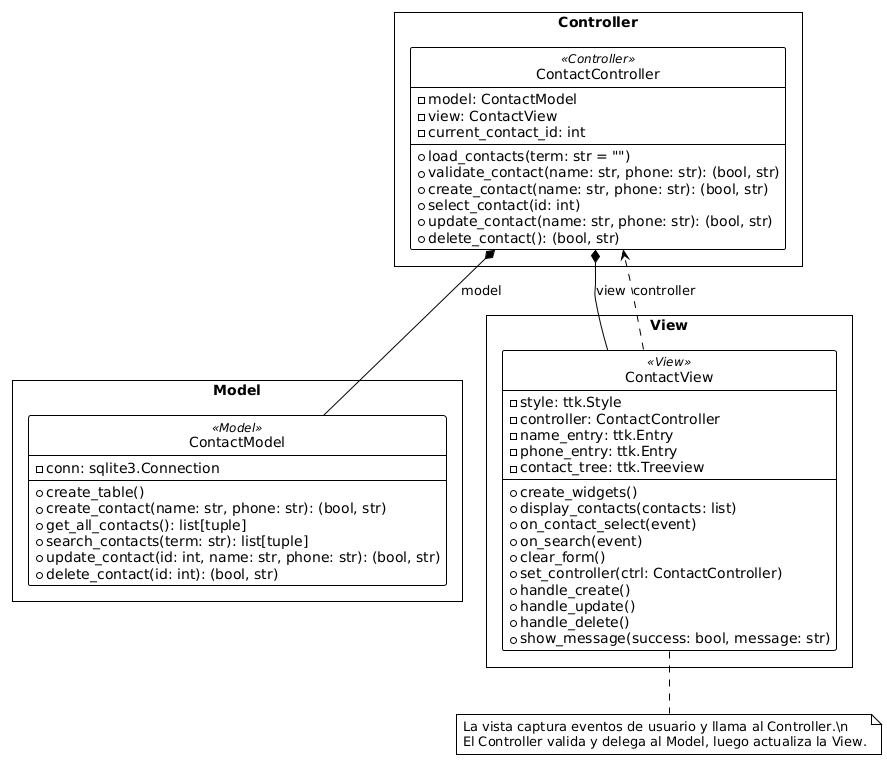

The diagram above was rendered by PlantUML. Its source (embedded in the PNG):
@startuml
!theme plain
skinparam groupInheritance 2
skinparam style strictuml

package Model <<Rectangle>> {
  class ContactModel <<Model>> {
    - conn: sqlite3.Connection
    --
    + create_table()
    + create_contact(name: str, phone: str): (bool, str)
    + get_all_contacts(): list[tuple]
    + search_contacts(term: str): list[tuple]
    + update_contact(id: int, name: str, phone: str): (bool, str)
    + delete_contact(id: int): (bool, str)
  }
}

package Controller <<Rectangle>> {
  class ContactController <<Controller>> {
    - model: ContactModel
    - view: ContactView
    - current_contact_id: int
    --
    + load_contacts(term: str = "")
    + validate_contact(name: str, phone: str): (bool, str)
    + create_contact(name: str, phone: str): (bool, str)
    + select_contact(id: int)
    + update_contact(name: str, phone: str): (bool, str)
    + delete_contact(): (bool, str)
  }
}

package View <<Rectangle>> {
  class ContactView <<View>> {
    - style: ttk.Style
    - controller: ContactController
    - name_entry: ttk.Entry
    - phone_entry: ttk.Entry
    - contact_tree: ttk.Treeview
    --
    + create_widgets()
    + display_contacts(contacts: list)
    + on_contact_select(event)
    + on_search(event)
    + clear_form()
    + set_controller(ctrl: ContactController)
    + handle_create()
    + handle_update()
    + handle_delete()
    + show_message(success: bool, message: str)
  }
}

' Relaciones
ContactController *-- ContactModel : «model»
ContactController *-- ContactView : «view»
ContactView ..> ContactController : «controller»

note bottom
  La vista captura eventos de usuario y llama al Controller.\n
  El Controller valida y delega al Model, luego actualiza la View.
end note
@enduml